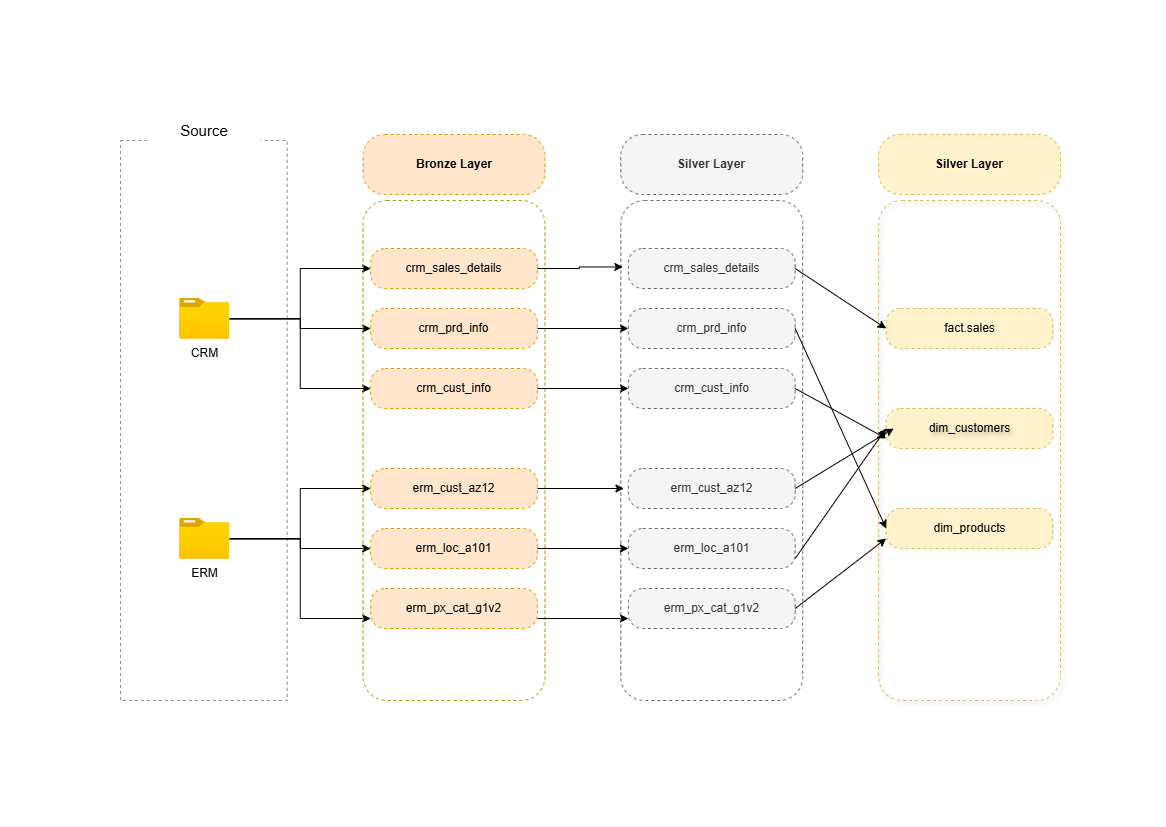

The diagram above was exported from draw.io. Its source (the exported page's mxGraphModel, read from the mxfile embedded in the PNG):
<mxGraphModel dx="1209" dy="794" grid="1" gridSize="10" guides="1" tooltips="1" connect="1" arrows="1" fold="1" page="1" pageScale="1" pageWidth="583" pageHeight="827" background="none" math="0" shadow="0">
  <root>
    <mxCell id="0" />
    <mxCell id="1" parent="0" />
    <mxCell id="le8P2O-4RI0QQ-0yWujO-19" connectable="0" parent="1" style="group" value="" vertex="1">
      <mxGeometry height="600" width="940" x="120" y="100" as="geometry" />
    </mxCell>
    <mxCell id="n3Ektm1wWzsK6iAYu2J7-1" parent="le8P2O-4RI0QQ-0yWujO-19" style="rounded=0;whiteSpace=wrap;html=1;fillColor=none;dashed=1;labelBackgroundColor=none;strokeColor=#8C9099;" value="" vertex="1">
      <mxGeometry height="559.9999999999999" width="166.7741935483871" y="39.99999999999999" as="geometry" />
    </mxCell>
    <mxCell id="n3Ektm1wWzsK6iAYu2J7-2" parent="le8P2O-4RI0QQ-0yWujO-19" style="rounded=0;whiteSpace=wrap;html=1;strokeColor=none;labelBackgroundColor=none;" value="&lt;font style=&quot;font-size: 15px;&quot;&gt;Source&lt;/font&gt;" vertex="1">
      <mxGeometry height="59.99999999999999" width="113.70967741935483" x="26.53225806451613" as="geometry" />
    </mxCell>
    <mxCell id="n3Ektm1wWzsK6iAYu2J7-15" edge="1" parent="le8P2O-4RI0QQ-0yWujO-19" source="n3Ektm1wWzsK6iAYu2J7-3" style="edgeStyle=orthogonalEdgeStyle;rounded=0;orthogonalLoop=1;jettySize=auto;html=1;entryX=0;entryY=0.5;entryDx=0;entryDy=0;" target="n3Ektm1wWzsK6iAYu2J7-9">
      <mxGeometry relative="1" as="geometry" />
    </mxCell>
    <mxCell id="n3Ektm1wWzsK6iAYu2J7-16" edge="1" parent="le8P2O-4RI0QQ-0yWujO-19" source="n3Ektm1wWzsK6iAYu2J7-3" style="edgeStyle=orthogonalEdgeStyle;rounded=0;orthogonalLoop=1;jettySize=auto;html=1;" target="n3Ektm1wWzsK6iAYu2J7-10">
      <mxGeometry relative="1" as="geometry" />
    </mxCell>
    <mxCell id="n3Ektm1wWzsK6iAYu2J7-17" edge="1" parent="le8P2O-4RI0QQ-0yWujO-19" source="n3Ektm1wWzsK6iAYu2J7-3" style="edgeStyle=orthogonalEdgeStyle;rounded=0;orthogonalLoop=1;jettySize=auto;html=1;entryX=0;entryY=0.5;entryDx=0;entryDy=0;" target="n3Ektm1wWzsK6iAYu2J7-11">
      <mxGeometry relative="1" as="geometry" />
    </mxCell>
    <mxCell id="n3Ektm1wWzsK6iAYu2J7-3" parent="le8P2O-4RI0QQ-0yWujO-19" style="image;aspect=fixed;html=1;points=[];align=center;fontSize=12;image=img/lib/azure2/general/Folder_Blank.svg;" value="CRM" vertex="1">
      <mxGeometry height="40.645161290322584" width="50.07483870967743" x="59.15935483870965" y="197.99999999999997" as="geometry" />
    </mxCell>
    <mxCell id="n3Ektm1wWzsK6iAYu2J7-18" edge="1" parent="le8P2O-4RI0QQ-0yWujO-19" source="n3Ektm1wWzsK6iAYu2J7-4" style="edgeStyle=orthogonalEdgeStyle;rounded=0;orthogonalLoop=1;jettySize=auto;html=1;entryX=0;entryY=0.5;entryDx=0;entryDy=0;" target="n3Ektm1wWzsK6iAYu2J7-12">
      <mxGeometry relative="1" as="geometry" />
    </mxCell>
    <mxCell id="n3Ektm1wWzsK6iAYu2J7-19" edge="1" parent="le8P2O-4RI0QQ-0yWujO-19" source="n3Ektm1wWzsK6iAYu2J7-4" style="edgeStyle=orthogonalEdgeStyle;rounded=0;orthogonalLoop=1;jettySize=auto;html=1;entryX=0;entryY=0.5;entryDx=0;entryDy=0;" target="n3Ektm1wWzsK6iAYu2J7-13">
      <mxGeometry relative="1" as="geometry" />
    </mxCell>
    <mxCell id="n3Ektm1wWzsK6iAYu2J7-20" edge="1" parent="le8P2O-4RI0QQ-0yWujO-19" source="n3Ektm1wWzsK6iAYu2J7-4" style="edgeStyle=orthogonalEdgeStyle;rounded=0;orthogonalLoop=1;jettySize=auto;html=1;entryX=0;entryY=0.75;entryDx=0;entryDy=0;" target="n3Ektm1wWzsK6iAYu2J7-14">
      <mxGeometry relative="1" as="geometry" />
    </mxCell>
    <mxCell id="n3Ektm1wWzsK6iAYu2J7-4" parent="le8P2O-4RI0QQ-0yWujO-19" style="image;aspect=fixed;html=1;points=[];align=center;fontSize=12;image=img/lib/azure2/general/Folder_Blank.svg;" value="ERM" vertex="1">
      <mxGeometry height="40.645161290322584" width="50.07483870967743" x="59.15935483870965" y="418.00000000000006" as="geometry" />
    </mxCell>
    <mxCell id="n3Ektm1wWzsK6iAYu2J7-5" parent="le8P2O-4RI0QQ-0yWujO-19" style="rounded=1;whiteSpace=wrap;html=1;arcSize=13;fillColor=none;dashed=1;fontColor=#000000;strokeColor=#B09500;movable=1;resizable=1;rotatable=1;deletable=1;editable=1;locked=0;connectable=1;" value="" vertex="1">
      <mxGeometry height="499.99999999999994" width="181.93548387096774" x="242.58064516129033" y="99.99999999999999" as="geometry" />
    </mxCell>
    <mxCell id="n3Ektm1wWzsK6iAYu2J7-6" parent="le8P2O-4RI0QQ-0yWujO-19" style="rounded=1;whiteSpace=wrap;html=1;arcSize=36;fillColor=#ffe6cc;dashed=1;strokeColor=#d79b00;" value="&lt;b&gt;Bronze Layer&lt;/b&gt;" vertex="1">
      <mxGeometry height="59.99999999999999" width="181.93548387096774" x="242.58064516129033" y="33.99999999999999" as="geometry" />
    </mxCell>
    <mxCell id="n3Ektm1wWzsK6iAYu2J7-9" parent="le8P2O-4RI0QQ-0yWujO-19" style="rounded=1;whiteSpace=wrap;html=1;arcSize=36;fillColor=#ffe6cc;dashed=1;strokeColor=#d79b00;" value="crm_sales_details" vertex="1">
      <mxGeometry height="39.99999999999999" width="166.7741935483871" x="250.1612903225807" y="148" as="geometry" />
    </mxCell>
    <mxCell id="WEgx5t0aa8MJdmS4IUDh-16" edge="1" parent="le8P2O-4RI0QQ-0yWujO-19" source="n3Ektm1wWzsK6iAYu2J7-10" style="edgeStyle=orthogonalEdgeStyle;rounded=0;orthogonalLoop=1;jettySize=auto;html=1;entryX=0;entryY=0.5;entryDx=0;entryDy=0;" target="WEgx5t0aa8MJdmS4IUDh-4">
      <mxGeometry relative="1" as="geometry" />
    </mxCell>
    <mxCell id="n3Ektm1wWzsK6iAYu2J7-10" parent="le8P2O-4RI0QQ-0yWujO-19" style="rounded=1;whiteSpace=wrap;html=1;arcSize=36;fillColor=#ffe6cc;dashed=1;strokeColor=#d79b00;" value="crm_prd_info" vertex="1">
      <mxGeometry height="39.99999999999999" width="166.7741935483871" x="250.1612903225807" y="207.99999999999997" as="geometry" />
    </mxCell>
    <mxCell id="WEgx5t0aa8MJdmS4IUDh-12" edge="1" parent="le8P2O-4RI0QQ-0yWujO-19" source="n3Ektm1wWzsK6iAYu2J7-11" style="edgeStyle=orthogonalEdgeStyle;rounded=0;orthogonalLoop=1;jettySize=auto;html=1;" target="WEgx5t0aa8MJdmS4IUDh-5" value="">
      <mxGeometry relative="1" as="geometry" />
    </mxCell>
    <mxCell id="n3Ektm1wWzsK6iAYu2J7-11" parent="le8P2O-4RI0QQ-0yWujO-19" style="rounded=1;whiteSpace=wrap;html=1;arcSize=36;fillColor=#ffe6cc;dashed=1;strokeColor=#d79b00;" value="crm_cust_info" vertex="1">
      <mxGeometry height="39.99999999999999" width="166.7741935483871" x="250.1612903225807" y="268" as="geometry" />
    </mxCell>
    <mxCell id="n3Ektm1wWzsK6iAYu2J7-12" parent="le8P2O-4RI0QQ-0yWujO-19" style="rounded=1;whiteSpace=wrap;html=1;arcSize=36;fillColor=#ffe6cc;dashed=1;strokeColor=#d79b00;" value="erm_cust_az12" vertex="1">
      <mxGeometry height="39.99999999999999" width="166.7741935483871" x="250.1612903225807" y="368" as="geometry" />
    </mxCell>
    <mxCell id="WEgx5t0aa8MJdmS4IUDh-18" edge="1" parent="le8P2O-4RI0QQ-0yWujO-19" source="n3Ektm1wWzsK6iAYu2J7-13" style="edgeStyle=orthogonalEdgeStyle;rounded=0;orthogonalLoop=1;jettySize=auto;html=1;" target="WEgx5t0aa8MJdmS4IUDh-7">
      <mxGeometry relative="1" as="geometry" />
    </mxCell>
    <mxCell id="n3Ektm1wWzsK6iAYu2J7-13" parent="le8P2O-4RI0QQ-0yWujO-19" style="rounded=1;whiteSpace=wrap;html=1;arcSize=36;fillColor=#ffe6cc;dashed=1;strokeColor=#d79b00;" value="erm_loc_a101" vertex="1">
      <mxGeometry height="39.99999999999999" width="166.7741935483871" x="250.1612903225807" y="428.00000000000006" as="geometry" />
    </mxCell>
    <mxCell id="WEgx5t0aa8MJdmS4IUDh-19" edge="1" parent="le8P2O-4RI0QQ-0yWujO-19" source="n3Ektm1wWzsK6iAYu2J7-14" style="edgeStyle=orthogonalEdgeStyle;rounded=0;orthogonalLoop=1;jettySize=auto;html=1;exitX=1;exitY=0.75;exitDx=0;exitDy=0;entryX=0;entryY=0.75;entryDx=0;entryDy=0;" target="WEgx5t0aa8MJdmS4IUDh-8">
      <mxGeometry relative="1" as="geometry" />
    </mxCell>
    <mxCell id="n3Ektm1wWzsK6iAYu2J7-14" parent="le8P2O-4RI0QQ-0yWujO-19" style="rounded=1;whiteSpace=wrap;html=1;arcSize=36;fillColor=#ffe6cc;dashed=1;strokeColor=#d79b00;" value="erm_px_cat_g1v2" vertex="1">
      <mxGeometry height="39.99999999999999" width="166.7741935483871" x="250.1612903225807" y="488.00000000000006" as="geometry" />
    </mxCell>
    <mxCell id="WEgx5t0aa8MJdmS4IUDh-1" parent="le8P2O-4RI0QQ-0yWujO-19" style="rounded=1;whiteSpace=wrap;html=1;arcSize=13;dashed=1;movable=1;resizable=1;rotatable=1;deletable=1;editable=1;locked=0;connectable=1;fillColor=none;strokeColor=#666666;fontColor=#333333;shadow=0;" value="" vertex="1">
      <mxGeometry height="499.99999999999994" width="181.93548387096774" x="500.3225806451614" y="99.99999999999999" as="geometry" />
    </mxCell>
    <mxCell id="WEgx5t0aa8MJdmS4IUDh-2" parent="le8P2O-4RI0QQ-0yWujO-19" style="rounded=1;whiteSpace=wrap;html=1;arcSize=36;dashed=1;fillColor=#f5f5f5;strokeColor=#666666;fontColor=#333333;" value="&lt;b&gt;Silver Layer&lt;/b&gt;" vertex="1">
      <mxGeometry height="59.99999999999999" width="181.93548387096774" x="500.3225806451614" y="33.99999999999999" as="geometry" />
    </mxCell>
    <mxCell id="WEgx5t0aa8MJdmS4IUDh-3" parent="le8P2O-4RI0QQ-0yWujO-19" style="rounded=1;whiteSpace=wrap;html=1;arcSize=36;dashed=1;fillColor=#f5f5f5;strokeColor=#666666;fontColor=#333333;" value="crm_sales_details" vertex="1">
      <mxGeometry height="39.99999999999999" width="166.7741935483871" x="507.9032258064517" y="148" as="geometry" />
    </mxCell>
    <mxCell id="WEgx5t0aa8MJdmS4IUDh-4" parent="le8P2O-4RI0QQ-0yWujO-19" style="rounded=1;whiteSpace=wrap;html=1;arcSize=36;dashed=1;fillColor=#f5f5f5;strokeColor=#666666;fontColor=#333333;" value="crm_prd_info" vertex="1">
      <mxGeometry height="39.99999999999999" width="166.7741935483871" x="507.9032258064517" y="207.99999999999997" as="geometry" />
    </mxCell>
    <mxCell id="WEgx5t0aa8MJdmS4IUDh-5" parent="le8P2O-4RI0QQ-0yWujO-19" style="rounded=1;whiteSpace=wrap;html=1;arcSize=36;dashed=1;fillColor=#f5f5f5;strokeColor=#666666;fontColor=#333333;" value="crm_cust_info" vertex="1">
      <mxGeometry height="39.99999999999999" width="166.7741935483871" x="507.9032258064517" y="268" as="geometry" />
    </mxCell>
    <mxCell id="WEgx5t0aa8MJdmS4IUDh-6" parent="le8P2O-4RI0QQ-0yWujO-19" style="rounded=1;whiteSpace=wrap;html=1;arcSize=36;dashed=1;fillColor=#f5f5f5;strokeColor=#666666;fontColor=#333333;" value="erm_cust_az12" vertex="1">
      <mxGeometry height="39.99999999999999" width="166.7741935483871" x="507.9032258064517" y="368" as="geometry" />
    </mxCell>
    <mxCell id="WEgx5t0aa8MJdmS4IUDh-7" parent="le8P2O-4RI0QQ-0yWujO-19" style="rounded=1;whiteSpace=wrap;html=1;arcSize=36;dashed=1;fillColor=#f5f5f5;strokeColor=#666666;fontColor=#333333;" value="erm_loc_a101" vertex="1">
      <mxGeometry height="39.99999999999999" width="166.7741935483871" x="507.9032258064517" y="428.00000000000006" as="geometry" />
    </mxCell>
    <mxCell id="WEgx5t0aa8MJdmS4IUDh-8" parent="le8P2O-4RI0QQ-0yWujO-19" style="rounded=1;whiteSpace=wrap;html=1;arcSize=36;dashed=1;fillColor=#f5f5f5;strokeColor=#666666;fontColor=#333333;" value="erm_px_cat_g1v2" vertex="1">
      <mxGeometry height="39.99999999999999" width="166.7741935483871" x="507.9032258064517" y="488.00000000000006" as="geometry" />
    </mxCell>
    <mxCell id="WEgx5t0aa8MJdmS4IUDh-13" edge="1" parent="le8P2O-4RI0QQ-0yWujO-19" source="n3Ektm1wWzsK6iAYu2J7-9" style="edgeStyle=orthogonalEdgeStyle;rounded=0;orthogonalLoop=1;jettySize=auto;html=1;entryX=0.011;entryY=0.133;entryDx=0;entryDy=0;entryPerimeter=0;" target="WEgx5t0aa8MJdmS4IUDh-1">
      <mxGeometry relative="1" as="geometry" />
    </mxCell>
    <mxCell id="WEgx5t0aa8MJdmS4IUDh-17" edge="1" parent="le8P2O-4RI0QQ-0yWujO-19" source="n3Ektm1wWzsK6iAYu2J7-12" style="edgeStyle=orthogonalEdgeStyle;rounded=0;orthogonalLoop=1;jettySize=auto;html=1;entryX=0.017;entryY=0.576;entryDx=0;entryDy=0;entryPerimeter=0;" target="WEgx5t0aa8MJdmS4IUDh-1">
      <mxGeometry relative="1" as="geometry" />
    </mxCell>
    <mxCell id="le8P2O-4RI0QQ-0yWujO-1" parent="le8P2O-4RI0QQ-0yWujO-19" style="rounded=1;whiteSpace=wrap;html=1;arcSize=13;dashed=1;movable=1;resizable=1;rotatable=1;deletable=1;editable=1;locked=0;connectable=1;fillColor=none;strokeColor=#d6b656;shadow=1;fontColor=#FFFFFF;" value="" vertex="1">
      <mxGeometry height="499.99999999999994" width="181.93548387096774" x="758.0645161290324" y="99.99999999999999" as="geometry" />
    </mxCell>
    <mxCell id="le8P2O-4RI0QQ-0yWujO-2" parent="le8P2O-4RI0QQ-0yWujO-19" style="rounded=1;whiteSpace=wrap;html=1;arcSize=36;dashed=1;fillColor=#fff2cc;strokeColor=#d6b656;fontColor=#000000;" value="&lt;b&gt;Silver Layer&lt;/b&gt;" vertex="1">
      <mxGeometry height="59.99999999999999" width="181.93548387096774" x="758.0645161290324" y="33.99999999999999" as="geometry" />
    </mxCell>
    <mxCell id="le8P2O-4RI0QQ-0yWujO-3" parent="le8P2O-4RI0QQ-0yWujO-19" style="rounded=1;whiteSpace=wrap;html=1;arcSize=36;dashed=1;fillColor=#fff2cc;strokeColor=#d6b656;fontColor=#000000;" value="fact.sales" vertex="1">
      <mxGeometry height="39.99999999999999" width="166.7741935483871" x="765.6451612903228" y="207.99999999999997" as="geometry" />
    </mxCell>
    <mxCell id="le8P2O-4RI0QQ-0yWujO-4" parent="le8P2O-4RI0QQ-0yWujO-19" style="rounded=1;whiteSpace=wrap;html=1;arcSize=36;dashed=1;fillColor=#fff2cc;strokeColor=#d6b656;textShadow=1;fontColor=#000000;shadow=0;" value="dim_customers" vertex="1">
      <mxGeometry height="39.99999999999999" width="166.7741935483871" x="765.6451612903228" y="308" as="geometry" />
    </mxCell>
    <mxCell id="le8P2O-4RI0QQ-0yWujO-5" parent="le8P2O-4RI0QQ-0yWujO-19" style="rounded=1;whiteSpace=wrap;html=1;arcSize=36;dashed=1;fillColor=#fff2cc;strokeColor=#d6b656;fontColor=#000000;" value="dim_products" vertex="1">
      <mxGeometry height="39.99999999999999" width="166.7741935483871" x="765.6451612903228" y="407.9999999999999" as="geometry" />
    </mxCell>
    <mxCell id="le8P2O-4RI0QQ-0yWujO-9" edge="1" parent="le8P2O-4RI0QQ-0yWujO-19" source="WEgx5t0aa8MJdmS4IUDh-3" style="endArrow=classic;html=1;rounded=0;exitX=1;exitY=0.5;exitDx=0;exitDy=0;entryX=0;entryY=0.5;entryDx=0;entryDy=0;" target="le8P2O-4RI0QQ-0yWujO-3" value="">
      <mxGeometry height="50" relative="1" width="50" as="geometry">
        <mxPoint x="667.0967741935484" y="178" as="sourcePoint" />
        <mxPoint x="765.6451612903228" y="237.99999999999997" as="targetPoint" />
      </mxGeometry>
    </mxCell>
    <mxCell id="le8P2O-4RI0QQ-0yWujO-10" edge="1" parent="le8P2O-4RI0QQ-0yWujO-19" source="WEgx5t0aa8MJdmS4IUDh-4" style="endArrow=classic;html=1;rounded=0;exitX=1;exitY=0.5;exitDx=0;exitDy=0;entryX=0;entryY=0.5;entryDx=0;entryDy=0;" target="le8P2O-4RI0QQ-0yWujO-5" value="">
      <mxGeometry height="50" relative="1" width="50" as="geometry">
        <mxPoint x="667.0967741935484" y="227" as="sourcePoint" />
        <mxPoint x="765.6451612903228" y="349" as="targetPoint" />
      </mxGeometry>
    </mxCell>
    <mxCell id="le8P2O-4RI0QQ-0yWujO-12" edge="1" parent="le8P2O-4RI0QQ-0yWujO-19" source="WEgx5t0aa8MJdmS4IUDh-5" style="endArrow=classic;html=1;rounded=0;exitX=1;exitY=0.5;exitDx=0;exitDy=0;entryX=0;entryY=0.75;entryDx=0;entryDy=0;" target="le8P2O-4RI0QQ-0yWujO-4" value="">
      <mxGeometry height="50" relative="1" width="50" as="geometry">
        <mxPoint x="667.0967741935484" y="228" as="sourcePoint" />
        <mxPoint x="765.6451612903228" y="308" as="targetPoint" />
      </mxGeometry>
    </mxCell>
    <mxCell id="le8P2O-4RI0QQ-0yWujO-13" edge="1" parent="le8P2O-4RI0QQ-0yWujO-19" source="WEgx5t0aa8MJdmS4IUDh-6" style="endArrow=classic;html=1;rounded=0;exitX=1;exitY=0.5;exitDx=0;exitDy=0;entryX=0.045;entryY=0.5;entryDx=0;entryDy=0;entryPerimeter=0;" target="le8P2O-4RI0QQ-0yWujO-4" value="">
      <mxGeometry height="50" relative="1" width="50" as="geometry">
        <mxPoint x="667.0967741935484" y="239.99999999999997" as="sourcePoint" />
        <mxPoint x="765.6451612903228" y="319.99999999999994" as="targetPoint" />
      </mxGeometry>
    </mxCell>
    <mxCell id="le8P2O-4RI0QQ-0yWujO-15" edge="1" parent="le8P2O-4RI0QQ-0yWujO-19" source="WEgx5t0aa8MJdmS4IUDh-8" style="endArrow=classic;html=1;rounded=0;exitX=1;exitY=0.5;exitDx=0;exitDy=0;entryX=0;entryY=0.75;entryDx=0;entryDy=0;" target="le8P2O-4RI0QQ-0yWujO-5" value="">
      <mxGeometry height="50" relative="1" width="50" as="geometry">
        <mxPoint x="667.0967741935484" y="499.99999999999994" as="sourcePoint" />
        <mxPoint x="765.6451612903228" y="579.9999999999999" as="targetPoint" />
      </mxGeometry>
    </mxCell>
    <mxCell id="le8P2O-4RI0QQ-0yWujO-16" edge="1" parent="le8P2O-4RI0QQ-0yWujO-19" source="WEgx5t0aa8MJdmS4IUDh-7" style="endArrow=classic;html=1;rounded=0;exitX=1;exitY=0.75;exitDx=0;exitDy=0;entryX=0;entryY=0.5;entryDx=0;entryDy=0;" target="le8P2O-4RI0QQ-0yWujO-4" value="">
      <mxGeometry height="50" relative="1" width="50" as="geometry">
        <mxPoint x="674.6774193548387" y="399.99999999999994" as="sourcePoint" />
        <mxPoint x="773.225806451613" y="339.99999999999994" as="targetPoint" />
      </mxGeometry>
    </mxCell>
  </root>
</mxGraphModel>